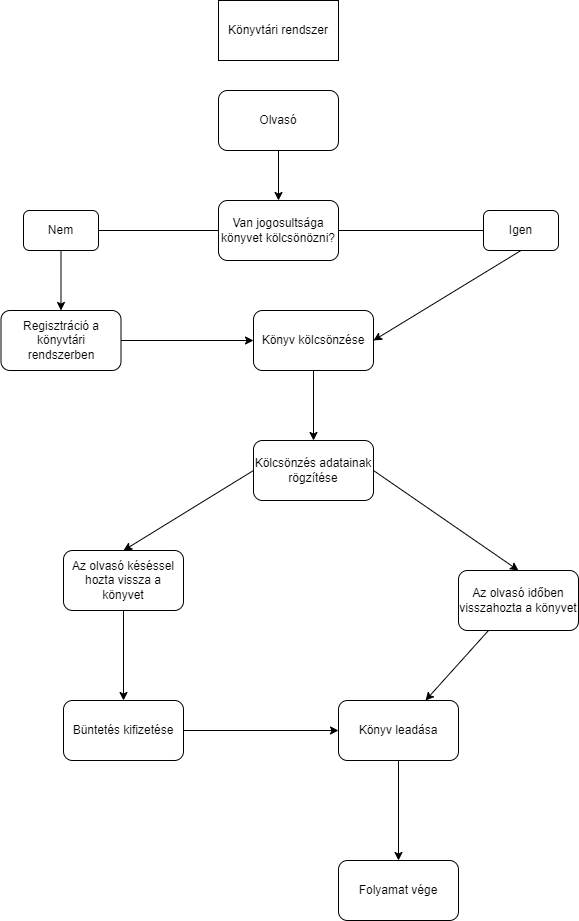

The diagram above was exported from draw.io. Its source (the exported page's mxGraphModel, read from the mxfile embedded in the PNG):
<mxGraphModel dx="782" dy="539" grid="1" gridSize="10" guides="1" tooltips="1" connect="1" arrows="1" fold="1" page="1" pageScale="1" pageWidth="827" pageHeight="1169" math="0" shadow="0">
  <root>
    <mxCell id="0" />
    <mxCell id="1" parent="0" />
    <mxCell id="KSJ3QW2qq3BcK8kEWmZu-36" value="" style="edgeStyle=orthogonalEdgeStyle;rounded=0;orthogonalLoop=1;jettySize=auto;html=1;" parent="1" source="KSJ3QW2qq3BcK8kEWmZu-37" target="KSJ3QW2qq3BcK8kEWmZu-39" edge="1">
      <mxGeometry relative="1" as="geometry" />
    </mxCell>
    <mxCell id="KSJ3QW2qq3BcK8kEWmZu-37" value="Olvasó" style="rounded=1;whiteSpace=wrap;html=1;" parent="1" vertex="1">
      <mxGeometry x="365" y="110" width="120" height="60" as="geometry" />
    </mxCell>
    <mxCell id="KSJ3QW2qq3BcK8kEWmZu-38" value="Könyvtári rendszer" style="rounded=0;whiteSpace=wrap;html=1;" parent="1" vertex="1">
      <mxGeometry x="365" y="20" width="120" height="60" as="geometry" />
    </mxCell>
    <mxCell id="KSJ3QW2qq3BcK8kEWmZu-39" value="Van jogosultsága könyvet kölcsönözni?" style="rounded=1;whiteSpace=wrap;html=1;" parent="1" vertex="1">
      <mxGeometry x="365" y="220" width="120" height="60" as="geometry" />
    </mxCell>
    <mxCell id="KSJ3QW2qq3BcK8kEWmZu-40" value="Nem" style="whiteSpace=wrap;html=1;rounded=1;" parent="1" vertex="1">
      <mxGeometry x="170" y="230" width="75" height="40" as="geometry" />
    </mxCell>
    <mxCell id="KSJ3QW2qq3BcK8kEWmZu-41" value="Regisztráció a könyvtári rendszerben" style="whiteSpace=wrap;html=1;rounded=1;" parent="1" vertex="1">
      <mxGeometry x="147.5" y="330" width="120" height="60" as="geometry" />
    </mxCell>
    <mxCell id="KSJ3QW2qq3BcK8kEWmZu-42" value="Könyv kölcsönzése" style="whiteSpace=wrap;html=1;rounded=1;" parent="1" vertex="1">
      <mxGeometry x="400" y="330" width="120" height="60" as="geometry" />
    </mxCell>
    <mxCell id="KSJ3QW2qq3BcK8kEWmZu-43" value="" style="endArrow=classic;html=1;rounded=0;exitX=1;exitY=0.5;exitDx=0;exitDy=0;entryX=0;entryY=0.5;entryDx=0;entryDy=0;" parent="1" source="KSJ3QW2qq3BcK8kEWmZu-41" target="KSJ3QW2qq3BcK8kEWmZu-42" edge="1">
      <mxGeometry width="50" height="50" relative="1" as="geometry">
        <mxPoint x="390" y="380" as="sourcePoint" />
        <mxPoint x="440" y="330" as="targetPoint" />
      </mxGeometry>
    </mxCell>
    <mxCell id="KSJ3QW2qq3BcK8kEWmZu-44" value="" style="endArrow=classic;html=1;rounded=0;exitX=0.5;exitY=1;exitDx=0;exitDy=0;entryX=0.5;entryY=0;entryDx=0;entryDy=0;" parent="1" source="KSJ3QW2qq3BcK8kEWmZu-40" target="KSJ3QW2qq3BcK8kEWmZu-41" edge="1">
      <mxGeometry width="50" height="50" relative="1" as="geometry">
        <mxPoint x="390" y="380" as="sourcePoint" />
        <mxPoint x="440" y="330" as="targetPoint" />
      </mxGeometry>
    </mxCell>
    <mxCell id="KSJ3QW2qq3BcK8kEWmZu-45" value="Kölcsönzés adatainak rögzítése" style="whiteSpace=wrap;html=1;rounded=1;" parent="1" vertex="1">
      <mxGeometry x="400" y="460" width="120" height="60" as="geometry" />
    </mxCell>
    <mxCell id="KSJ3QW2qq3BcK8kEWmZu-46" value="" style="endArrow=classic;html=1;rounded=0;exitX=0.5;exitY=1;exitDx=0;exitDy=0;entryX=0.5;entryY=0;entryDx=0;entryDy=0;" parent="1" source="KSJ3QW2qq3BcK8kEWmZu-42" target="KSJ3QW2qq3BcK8kEWmZu-45" edge="1">
      <mxGeometry width="50" height="50" relative="1" as="geometry">
        <mxPoint x="390" y="600" as="sourcePoint" />
        <mxPoint x="440" y="550" as="targetPoint" />
      </mxGeometry>
    </mxCell>
    <mxCell id="KSJ3QW2qq3BcK8kEWmZu-47" value="Az olvasó időben visszahozta a könyvet" style="rounded=1;whiteSpace=wrap;html=1;" parent="1" vertex="1">
      <mxGeometry x="605" y="590" width="120" height="60" as="geometry" />
    </mxCell>
    <mxCell id="KSJ3QW2qq3BcK8kEWmZu-48" value="Az olvasó késéssel hozta vissza a könyvet" style="rounded=1;whiteSpace=wrap;html=1;" parent="1" vertex="1">
      <mxGeometry x="210" y="570" width="120" height="60" as="geometry" />
    </mxCell>
    <mxCell id="KSJ3QW2qq3BcK8kEWmZu-49" value="" style="endArrow=classic;html=1;rounded=0;entryX=0.5;entryY=0;entryDx=0;entryDy=0;exitX=1;exitY=0.5;exitDx=0;exitDy=0;" parent="1" source="KSJ3QW2qq3BcK8kEWmZu-45" target="KSJ3QW2qq3BcK8kEWmZu-47" edge="1">
      <mxGeometry width="50" height="50" relative="1" as="geometry">
        <mxPoint x="390" y="570" as="sourcePoint" />
        <mxPoint x="440" y="520" as="targetPoint" />
      </mxGeometry>
    </mxCell>
    <mxCell id="KSJ3QW2qq3BcK8kEWmZu-51" value="" style="endArrow=classic;html=1;rounded=0;entryX=0.5;entryY=0;entryDx=0;entryDy=0;exitX=0;exitY=0.5;exitDx=0;exitDy=0;" parent="1" source="KSJ3QW2qq3BcK8kEWmZu-45" target="KSJ3QW2qq3BcK8kEWmZu-48" edge="1">
      <mxGeometry width="50" height="50" relative="1" as="geometry">
        <mxPoint x="490" y="600" as="sourcePoint" />
        <mxPoint x="420" y="690" as="targetPoint" />
      </mxGeometry>
    </mxCell>
    <mxCell id="KSJ3QW2qq3BcK8kEWmZu-52" value="" style="endArrow=classic;html=1;rounded=0;entryX=1;entryY=0.5;entryDx=0;entryDy=0;exitX=0.5;exitY=1;exitDx=0;exitDy=0;startArrow=none;" parent="1" source="KSJ3QW2qq3BcK8kEWmZu-54" target="KSJ3QW2qq3BcK8kEWmZu-42" edge="1">
      <mxGeometry width="50" height="50" relative="1" as="geometry">
        <mxPoint x="375" y="260" as="sourcePoint" />
        <mxPoint x="255" y="230" as="targetPoint" />
      </mxGeometry>
    </mxCell>
    <mxCell id="KSJ3QW2qq3BcK8kEWmZu-54" value="Igen" style="whiteSpace=wrap;html=1;rounded=1;" parent="1" vertex="1">
      <mxGeometry x="630" y="230" width="75" height="40" as="geometry" />
    </mxCell>
    <mxCell id="KSJ3QW2qq3BcK8kEWmZu-55" value="" style="endArrow=none;html=1;rounded=0;entryX=0;entryY=0.5;entryDx=0;entryDy=0;exitX=1;exitY=0.5;exitDx=0;exitDy=0;" parent="1" source="KSJ3QW2qq3BcK8kEWmZu-39" target="KSJ3QW2qq3BcK8kEWmZu-54" edge="1">
      <mxGeometry width="50" height="50" relative="1" as="geometry">
        <mxPoint x="485" y="250" as="sourcePoint" />
        <mxPoint x="570.04" y="330" as="targetPoint" />
      </mxGeometry>
    </mxCell>
    <mxCell id="KSJ3QW2qq3BcK8kEWmZu-56" value="" style="endArrow=none;html=1;rounded=0;exitX=1;exitY=0.5;exitDx=0;exitDy=0;entryX=0;entryY=0.5;entryDx=0;entryDy=0;" parent="1" source="KSJ3QW2qq3BcK8kEWmZu-40" target="KSJ3QW2qq3BcK8kEWmZu-39" edge="1">
      <mxGeometry width="50" height="50" relative="1" as="geometry">
        <mxPoint x="390" y="330" as="sourcePoint" />
        <mxPoint x="440" y="280" as="targetPoint" />
      </mxGeometry>
    </mxCell>
    <mxCell id="KSJ3QW2qq3BcK8kEWmZu-64" value="" style="endArrow=classic;html=1;rounded=0;exitX=0.5;exitY=1;exitDx=0;exitDy=0;entryX=0.5;entryY=0;entryDx=0;entryDy=0;" parent="1" source="KSJ3QW2qq3BcK8kEWmZu-48" target="KSJ3QW2qq3BcK8kEWmZu-66" edge="1">
      <mxGeometry width="50" height="50" relative="1" as="geometry">
        <mxPoint x="510" y="690" as="sourcePoint" />
        <mxPoint x="490" y="680" as="targetPoint" />
      </mxGeometry>
    </mxCell>
    <mxCell id="KSJ3QW2qq3BcK8kEWmZu-66" value="Büntetés kifizetése" style="rounded=1;whiteSpace=wrap;html=1;" parent="1" vertex="1">
      <mxGeometry x="210" y="720" width="120" height="60" as="geometry" />
    </mxCell>
    <mxCell id="KSJ3QW2qq3BcK8kEWmZu-67" value="Könyv leadása" style="rounded=1;whiteSpace=wrap;html=1;" parent="1" vertex="1">
      <mxGeometry x="485" y="720" width="120" height="60" as="geometry" />
    </mxCell>
    <mxCell id="KSJ3QW2qq3BcK8kEWmZu-68" value="" style="endArrow=classic;html=1;rounded=0;exitX=1;exitY=0.5;exitDx=0;exitDy=0;entryX=0;entryY=0.5;entryDx=0;entryDy=0;" parent="1" source="KSJ3QW2qq3BcK8kEWmZu-66" target="KSJ3QW2qq3BcK8kEWmZu-67" edge="1">
      <mxGeometry width="50" height="50" relative="1" as="geometry">
        <mxPoint x="500" y="690" as="sourcePoint" />
        <mxPoint x="550" y="640" as="targetPoint" />
      </mxGeometry>
    </mxCell>
    <mxCell id="KSJ3QW2qq3BcK8kEWmZu-69" value="" style="endArrow=classic;html=1;rounded=0;exitX=0.25;exitY=1;exitDx=0;exitDy=0;" parent="1" source="KSJ3QW2qq3BcK8kEWmZu-47" target="KSJ3QW2qq3BcK8kEWmZu-67" edge="1">
      <mxGeometry width="50" height="50" relative="1" as="geometry">
        <mxPoint x="480" y="640" as="sourcePoint" />
        <mxPoint x="510" y="700" as="targetPoint" />
      </mxGeometry>
    </mxCell>
    <mxCell id="KSJ3QW2qq3BcK8kEWmZu-70" value="Folyamat vége" style="rounded=1;whiteSpace=wrap;html=1;" parent="1" vertex="1">
      <mxGeometry x="485" y="880" width="120" height="60" as="geometry" />
    </mxCell>
    <mxCell id="KSJ3QW2qq3BcK8kEWmZu-71" value="" style="endArrow=classic;html=1;rounded=0;exitX=0.5;exitY=1;exitDx=0;exitDy=0;entryX=0.5;entryY=0;entryDx=0;entryDy=0;" parent="1" source="KSJ3QW2qq3BcK8kEWmZu-67" target="KSJ3QW2qq3BcK8kEWmZu-70" edge="1">
      <mxGeometry width="50" height="50" relative="1" as="geometry">
        <mxPoint x="620" y="930" as="sourcePoint" />
        <mxPoint x="670" y="880" as="targetPoint" />
      </mxGeometry>
    </mxCell>
  </root>
</mxGraphModel>